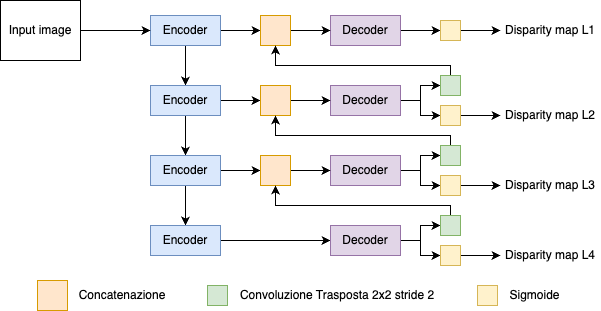

The diagram above was exported from draw.io. Its source (the exported page's mxGraphModel, read from the mxfile embedded in the PNG):
<mxGraphModel dx="1026" dy="590" grid="1" gridSize="10" guides="1" tooltips="1" connect="1" arrows="1" fold="1" page="1" pageScale="1" pageWidth="827" pageHeight="1169" math="0" shadow="0">
  <root>
    <mxCell id="0" />
    <mxCell id="1" parent="0" />
    <mxCell id="2" style="edgeStyle=orthogonalEdgeStyle;rounded=0;orthogonalLoop=1;jettySize=auto;html=1;exitX=1;exitY=0.5;exitDx=0;exitDy=0;entryX=0;entryY=0.5;entryDx=0;entryDy=0;" edge="1" source="4" target="10" parent="1">
      <mxGeometry relative="1" as="geometry" />
    </mxCell>
    <mxCell id="3" style="edgeStyle=orthogonalEdgeStyle;rounded=0;orthogonalLoop=1;jettySize=auto;html=1;exitX=0.5;exitY=1;exitDx=0;exitDy=0;entryX=0.5;entryY=0;entryDx=0;entryDy=0;" edge="1" source="4" target="13" parent="1">
      <mxGeometry relative="1" as="geometry" />
    </mxCell>
    <mxCell id="4" value="Encoder" style="rounded=0;whiteSpace=wrap;html=1;fillColor=#dae8fc;strokeColor=#6c8ebf;" vertex="1" parent="1">
      <mxGeometry x="264" y="95" width="70" height="30" as="geometry" />
    </mxCell>
    <mxCell id="5" style="edgeStyle=orthogonalEdgeStyle;rounded=0;orthogonalLoop=1;jettySize=auto;html=1;exitX=1;exitY=0.5;exitDx=0;exitDy=0;entryX=0;entryY=0.5;entryDx=0;entryDy=0;" edge="1" source="6" target="41" parent="1">
      <mxGeometry relative="1" as="geometry" />
    </mxCell>
    <mxCell id="6" value="Decoder" style="rounded=0;whiteSpace=wrap;html=1;fillColor=#e1d5e7;strokeColor=#9673a6;" vertex="1" parent="1">
      <mxGeometry x="444" y="95" width="70" height="30" as="geometry" />
    </mxCell>
    <mxCell id="7" value="Input image" style="rounded=0;whiteSpace=wrap;html=1;" vertex="1" parent="1">
      <mxGeometry x="114" y="80" width="80" height="60" as="geometry" />
    </mxCell>
    <mxCell id="8" value="" style="endArrow=classic;html=1;rounded=0;exitX=1;exitY=0.5;exitDx=0;exitDy=0;entryX=0;entryY=0.5;entryDx=0;entryDy=0;" edge="1" source="7" target="4" parent="1">
      <mxGeometry width="50" height="50" relative="1" as="geometry">
        <mxPoint x="374" y="225" as="sourcePoint" />
        <mxPoint x="424" y="175" as="targetPoint" />
      </mxGeometry>
    </mxCell>
    <mxCell id="9" style="edgeStyle=orthogonalEdgeStyle;rounded=0;orthogonalLoop=1;jettySize=auto;html=1;exitX=1;exitY=0.5;exitDx=0;exitDy=0;entryX=0;entryY=0.5;entryDx=0;entryDy=0;" edge="1" source="10" target="6" parent="1">
      <mxGeometry relative="1" as="geometry" />
    </mxCell>
    <mxCell id="10" value="" style="rounded=0;whiteSpace=wrap;html=1;fillColor=#ffe6cc;strokeColor=#d79b00;" vertex="1" parent="1">
      <mxGeometry x="374" y="95" width="30" height="30" as="geometry" />
    </mxCell>
    <mxCell id="11" style="edgeStyle=orthogonalEdgeStyle;rounded=0;orthogonalLoop=1;jettySize=auto;html=1;exitX=1;exitY=0.5;exitDx=0;exitDy=0;entryX=0;entryY=0.5;entryDx=0;entryDy=0;" edge="1" source="13" target="18" parent="1">
      <mxGeometry relative="1" as="geometry" />
    </mxCell>
    <mxCell id="12" style="edgeStyle=orthogonalEdgeStyle;rounded=0;orthogonalLoop=1;jettySize=auto;html=1;exitX=0.5;exitY=1;exitDx=0;exitDy=0;entryX=0.5;entryY=0;entryDx=0;entryDy=0;" edge="1" source="13" target="21" parent="1">
      <mxGeometry relative="1" as="geometry" />
    </mxCell>
    <mxCell id="13" value="Encoder" style="rounded=0;whiteSpace=wrap;html=1;fillColor=#dae8fc;strokeColor=#6c8ebf;" vertex="1" parent="1">
      <mxGeometry x="264" y="165" width="70" height="30" as="geometry" />
    </mxCell>
    <mxCell id="14" style="edgeStyle=orthogonalEdgeStyle;rounded=0;orthogonalLoop=1;jettySize=auto;html=1;exitX=1;exitY=0.5;exitDx=0;exitDy=0;entryX=0;entryY=0.5;entryDx=0;entryDy=0;" edge="1" source="16" target="39" parent="1">
      <mxGeometry relative="1" as="geometry" />
    </mxCell>
    <mxCell id="15" style="edgeStyle=orthogonalEdgeStyle;rounded=0;orthogonalLoop=1;jettySize=auto;html=1;exitX=1;exitY=0.5;exitDx=0;exitDy=0;entryX=0;entryY=0.5;entryDx=0;entryDy=0;" edge="1" source="16" target="37" parent="1">
      <mxGeometry relative="1" as="geometry" />
    </mxCell>
    <mxCell id="16" value="Decoder" style="rounded=0;whiteSpace=wrap;html=1;fillColor=#e1d5e7;strokeColor=#9673a6;" vertex="1" parent="1">
      <mxGeometry x="444" y="165" width="70" height="30" as="geometry" />
    </mxCell>
    <mxCell id="17" style="edgeStyle=orthogonalEdgeStyle;rounded=0;orthogonalLoop=1;jettySize=auto;html=1;exitX=1;exitY=0.5;exitDx=0;exitDy=0;entryX=0;entryY=0.5;entryDx=0;entryDy=0;" edge="1" source="18" target="16" parent="1">
      <mxGeometry relative="1" as="geometry" />
    </mxCell>
    <mxCell id="18" value="" style="rounded=0;whiteSpace=wrap;html=1;fillColor=#ffe6cc;strokeColor=#d79b00;" vertex="1" parent="1">
      <mxGeometry x="374" y="165" width="30" height="30" as="geometry" />
    </mxCell>
    <mxCell id="19" style="edgeStyle=orthogonalEdgeStyle;rounded=0;orthogonalLoop=1;jettySize=auto;html=1;exitX=1;exitY=0.5;exitDx=0;exitDy=0;entryX=0;entryY=0.5;entryDx=0;entryDy=0;" edge="1" source="21" target="26" parent="1">
      <mxGeometry relative="1" as="geometry" />
    </mxCell>
    <mxCell id="20" style="edgeStyle=orthogonalEdgeStyle;rounded=0;orthogonalLoop=1;jettySize=auto;html=1;exitX=0.5;exitY=1;exitDx=0;exitDy=0;entryX=0.5;entryY=0;entryDx=0;entryDy=0;" edge="1" source="21" target="28" parent="1">
      <mxGeometry relative="1" as="geometry" />
    </mxCell>
    <mxCell id="21" value="Encoder" style="rounded=0;whiteSpace=wrap;html=1;fillColor=#dae8fc;strokeColor=#6c8ebf;" vertex="1" parent="1">
      <mxGeometry x="264" y="235" width="70" height="30" as="geometry" />
    </mxCell>
    <mxCell id="22" style="edgeStyle=orthogonalEdgeStyle;rounded=0;orthogonalLoop=1;jettySize=auto;html=1;exitX=1;exitY=0.5;exitDx=0;exitDy=0;entryX=0;entryY=0.5;entryDx=0;entryDy=0;" edge="1" source="24" target="35" parent="1">
      <mxGeometry relative="1" as="geometry" />
    </mxCell>
    <mxCell id="23" style="edgeStyle=orthogonalEdgeStyle;rounded=0;orthogonalLoop=1;jettySize=auto;html=1;exitX=1;exitY=0.5;exitDx=0;exitDy=0;entryX=0;entryY=0.5;entryDx=0;entryDy=0;" edge="1" source="24" target="33" parent="1">
      <mxGeometry relative="1" as="geometry" />
    </mxCell>
    <mxCell id="24" value="Decoder" style="rounded=0;whiteSpace=wrap;html=1;fillColor=#e1d5e7;strokeColor=#9673a6;" vertex="1" parent="1">
      <mxGeometry x="444" y="235" width="70" height="30" as="geometry" />
    </mxCell>
    <mxCell id="25" style="edgeStyle=orthogonalEdgeStyle;rounded=0;orthogonalLoop=1;jettySize=auto;html=1;exitX=1;exitY=0.5;exitDx=0;exitDy=0;entryX=0;entryY=0.5;entryDx=0;entryDy=0;" edge="1" source="26" target="24" parent="1">
      <mxGeometry relative="1" as="geometry" />
    </mxCell>
    <mxCell id="26" value="" style="rounded=0;whiteSpace=wrap;html=1;fillColor=#ffe6cc;strokeColor=#d79b00;" vertex="1" parent="1">
      <mxGeometry x="374" y="235" width="30" height="30" as="geometry" />
    </mxCell>
    <mxCell id="27" style="edgeStyle=orthogonalEdgeStyle;rounded=0;orthogonalLoop=1;jettySize=auto;html=1;exitX=1;exitY=0.5;exitDx=0;exitDy=0;entryX=0;entryY=0.5;entryDx=0;entryDy=0;" edge="1" source="28" target="31" parent="1">
      <mxGeometry relative="1" as="geometry">
        <mxPoint x="374" y="320" as="targetPoint" />
      </mxGeometry>
    </mxCell>
    <mxCell id="28" value="Encoder" style="rounded=0;whiteSpace=wrap;html=1;fillColor=#dae8fc;strokeColor=#6c8ebf;" vertex="1" parent="1">
      <mxGeometry x="264" y="305" width="70" height="30" as="geometry" />
    </mxCell>
    <mxCell id="29" style="edgeStyle=orthogonalEdgeStyle;rounded=0;orthogonalLoop=1;jettySize=auto;html=1;exitX=1;exitY=0.5;exitDx=0;exitDy=0;entryX=0;entryY=0.5;entryDx=0;entryDy=0;" edge="1" source="31" target="45" parent="1">
      <mxGeometry relative="1" as="geometry" />
    </mxCell>
    <mxCell id="30" style="edgeStyle=orthogonalEdgeStyle;rounded=0;orthogonalLoop=1;jettySize=auto;html=1;exitX=1;exitY=0.5;exitDx=0;exitDy=0;entryX=0;entryY=0.5;entryDx=0;entryDy=0;" edge="1" source="31" target="43" parent="1">
      <mxGeometry relative="1" as="geometry" />
    </mxCell>
    <mxCell id="31" value="Decoder" style="rounded=0;whiteSpace=wrap;html=1;fillColor=#e1d5e7;strokeColor=#9673a6;" vertex="1" parent="1">
      <mxGeometry x="444" y="305" width="70" height="30" as="geometry" />
    </mxCell>
    <mxCell id="32" style="edgeStyle=orthogonalEdgeStyle;rounded=0;orthogonalLoop=1;jettySize=auto;html=1;exitX=0.5;exitY=0;exitDx=0;exitDy=0;entryX=0.5;entryY=1;entryDx=0;entryDy=0;" edge="1" source="33" target="18" parent="1">
      <mxGeometry relative="1" as="geometry">
        <Array as="points">
          <mxPoint x="564" y="215" />
          <mxPoint x="389" y="215" />
        </Array>
      </mxGeometry>
    </mxCell>
    <mxCell id="33" value="" style="whiteSpace=wrap;html=1;aspect=fixed;fillColor=#d5e8d4;strokeColor=#82b366;" vertex="1" parent="1">
      <mxGeometry x="554" y="225" width="20" height="20" as="geometry" />
    </mxCell>
    <mxCell id="34" style="edgeStyle=orthogonalEdgeStyle;rounded=0;orthogonalLoop=1;jettySize=auto;html=1;exitX=1;exitY=0.5;exitDx=0;exitDy=0;entryX=0;entryY=0.5;entryDx=0;entryDy=0;" edge="1" source="35" target="48" parent="1">
      <mxGeometry relative="1" as="geometry" />
    </mxCell>
    <mxCell id="35" value="" style="whiteSpace=wrap;html=1;aspect=fixed;fillColor=#fff2cc;strokeColor=#d6b656;" vertex="1" parent="1">
      <mxGeometry x="554" y="255" width="20" height="20" as="geometry" />
    </mxCell>
    <mxCell id="36" style="edgeStyle=orthogonalEdgeStyle;rounded=0;orthogonalLoop=1;jettySize=auto;html=1;exitX=0.5;exitY=0;exitDx=0;exitDy=0;entryX=0.5;entryY=1;entryDx=0;entryDy=0;" edge="1" source="37" target="10" parent="1">
      <mxGeometry relative="1" as="geometry">
        <Array as="points">
          <mxPoint x="564" y="145" />
          <mxPoint x="389" y="145" />
        </Array>
      </mxGeometry>
    </mxCell>
    <mxCell id="37" value="" style="whiteSpace=wrap;html=1;aspect=fixed;fillColor=#d5e8d4;strokeColor=#82b366;" vertex="1" parent="1">
      <mxGeometry x="554" y="155" width="20" height="20" as="geometry" />
    </mxCell>
    <mxCell id="38" style="edgeStyle=orthogonalEdgeStyle;rounded=0;orthogonalLoop=1;jettySize=auto;html=1;exitX=1;exitY=0.5;exitDx=0;exitDy=0;entryX=0;entryY=0.5;entryDx=0;entryDy=0;" edge="1" source="39" target="47" parent="1">
      <mxGeometry relative="1" as="geometry" />
    </mxCell>
    <mxCell id="39" value="" style="whiteSpace=wrap;html=1;aspect=fixed;fillColor=#fff2cc;strokeColor=#d6b656;" vertex="1" parent="1">
      <mxGeometry x="554" y="185" width="20" height="20" as="geometry" />
    </mxCell>
    <mxCell id="40" style="edgeStyle=orthogonalEdgeStyle;rounded=0;orthogonalLoop=1;jettySize=auto;html=1;exitX=1;exitY=0.5;exitDx=0;exitDy=0;entryX=0;entryY=0.5;entryDx=0;entryDy=0;" edge="1" source="41" target="46" parent="1">
      <mxGeometry relative="1" as="geometry" />
    </mxCell>
    <mxCell id="41" value="" style="whiteSpace=wrap;html=1;aspect=fixed;fillColor=#fff2cc;strokeColor=#d6b656;" vertex="1" parent="1">
      <mxGeometry x="554" y="100" width="20" height="20" as="geometry" />
    </mxCell>
    <mxCell id="42" style="edgeStyle=orthogonalEdgeStyle;rounded=0;orthogonalLoop=1;jettySize=auto;html=1;exitX=0.5;exitY=0;exitDx=0;exitDy=0;entryX=0.5;entryY=1;entryDx=0;entryDy=0;" edge="1" source="43" target="26" parent="1">
      <mxGeometry relative="1" as="geometry">
        <Array as="points">
          <mxPoint x="564" y="285" />
          <mxPoint x="389" y="285" />
        </Array>
      </mxGeometry>
    </mxCell>
    <mxCell id="43" value="" style="whiteSpace=wrap;html=1;aspect=fixed;fillColor=#d5e8d4;strokeColor=#82b366;" vertex="1" parent="1">
      <mxGeometry x="554" y="295" width="20" height="20" as="geometry" />
    </mxCell>
    <mxCell id="44" style="edgeStyle=orthogonalEdgeStyle;rounded=0;orthogonalLoop=1;jettySize=auto;html=1;exitX=1;exitY=0.5;exitDx=0;exitDy=0;entryX=0;entryY=0.5;entryDx=0;entryDy=0;" edge="1" source="45" target="49" parent="1">
      <mxGeometry relative="1" as="geometry" />
    </mxCell>
    <mxCell id="45" value="" style="whiteSpace=wrap;html=1;aspect=fixed;fillColor=#fff2cc;strokeColor=#d6b656;" vertex="1" parent="1">
      <mxGeometry x="554" y="325" width="20" height="20" as="geometry" />
    </mxCell>
    <mxCell id="46" value="Disparity map L1" style="text;html=1;align=center;verticalAlign=middle;whiteSpace=wrap;rounded=0;" vertex="1" parent="1">
      <mxGeometry x="614" y="95" width="100" height="30" as="geometry" />
    </mxCell>
    <mxCell id="47" value="Disparity map L2" style="text;html=1;align=center;verticalAlign=middle;whiteSpace=wrap;rounded=0;" vertex="1" parent="1">
      <mxGeometry x="614" y="180" width="100" height="30" as="geometry" />
    </mxCell>
    <mxCell id="48" value="Disparity map L3" style="text;html=1;align=center;verticalAlign=middle;whiteSpace=wrap;rounded=0;" vertex="1" parent="1">
      <mxGeometry x="614" y="250" width="100" height="30" as="geometry" />
    </mxCell>
    <mxCell id="49" value="Disparity map L4" style="text;html=1;align=center;verticalAlign=middle;whiteSpace=wrap;rounded=0;" vertex="1" parent="1">
      <mxGeometry x="614" y="320" width="100" height="30" as="geometry" />
    </mxCell>
    <mxCell id="50" value="" style="rounded=0;whiteSpace=wrap;html=1;fillColor=#ffe6cc;strokeColor=#d79b00;" vertex="1" parent="1">
      <mxGeometry x="151" y="360" width="30" height="30" as="geometry" />
    </mxCell>
    <mxCell id="51" value="" style="whiteSpace=wrap;html=1;aspect=fixed;fillColor=#d5e8d4;strokeColor=#82b366;" vertex="1" parent="1">
      <mxGeometry x="321" y="365" width="20" height="20" as="geometry" />
    </mxCell>
    <mxCell id="52" value="" style="whiteSpace=wrap;html=1;aspect=fixed;fillColor=#fff2cc;strokeColor=#d6b656;" vertex="1" parent="1">
      <mxGeometry x="591" y="365" width="20" height="20" as="geometry" />
    </mxCell>
    <mxCell id="53" value="Convoluzione Trasposta 2x2 stride 2" style="text;html=1;align=center;verticalAlign=middle;whiteSpace=wrap;rounded=0;" vertex="1" parent="1">
      <mxGeometry x="351" y="360" width="200" height="30" as="geometry" />
    </mxCell>
    <mxCell id="54" value="Sigmoide" style="text;html=1;align=center;verticalAlign=middle;whiteSpace=wrap;rounded=0;" vertex="1" parent="1">
      <mxGeometry x="621" y="360" width="55" height="30" as="geometry" />
    </mxCell>
    <mxCell id="55" value="Concatenazione" style="text;html=1;align=center;verticalAlign=middle;whiteSpace=wrap;rounded=0;" vertex="1" parent="1">
      <mxGeometry x="191" y="360" width="90" height="30" as="geometry" />
    </mxCell>
  </root>
</mxGraphModel>